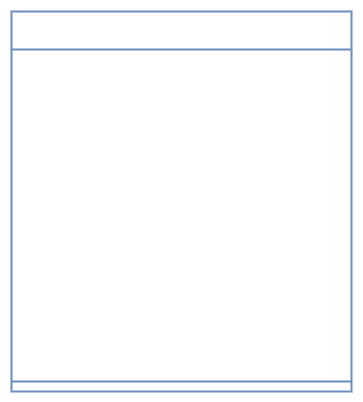

The diagram above was exported from draw.io. Its source (the exported page's mxGraphModel, read from the mxfile embedded in the PNG):
<mxGraphModel dx="3149" dy="1916" grid="1" gridSize="10" guides="1" tooltips="1" connect="1" arrows="1" fold="1" page="1" pageScale="1" pageWidth="1100" pageHeight="850" background="light-dark(#000000, #121212)" math="0" shadow="0">
  <root>
    <mxCell id="0" />
    <mxCell id="1" parent="0" />
    <mxCell id="78961159f06e98e8-17" value="ParkingSpotModel" style="swimlane;html=1;fontStyle=1;align=center;verticalAlign=top;childLayout=stackLayout;horizontal=1;startSize=38;horizontalStack=0;resizeParent=1;resizeLast=0;collapsible=1;marginBottom=0;swimlaneFillColor=none;rounded=0;shadow=0;comic=0;labelBackgroundColor=none;strokeWidth=2;fontFamily=Verdana;fontSize=20;fillColor=none;fontColor=light-dark(#ffffff, #ededed);strokeColor=light-dark(#6c8ebf, #ededed);" parent="1" vertex="1">
      <mxGeometry x="-520" y="-480" width="340" height="380" as="geometry" />
    </mxCell>
    <mxCell id="78961159f06e98e8-21" value="- &amp;lt;&amp;lt;pk&amp;gt;&amp;gt; id :&amp;nbsp;UUID" style="text;html=1;align=left;verticalAlign=top;spacingLeft=4;spacingRight=4;whiteSpace=wrap;overflow=hidden;rotatable=0;points=[[0,0.5],[1,0.5]];portConstraint=eastwest;fillColor=none;fontColor=light-dark(#ffffff, #ededed);fontSize=20;" parent="78961159f06e98e8-17" vertex="1">
      <mxGeometry y="38" width="340" height="32" as="geometry" />
    </mxCell>
    <mxCell id="tK_BJtNwweCzLXYFfQHe-1" value="-&amp;nbsp;parkingSpotNumber : String" style="text;html=1;align=left;verticalAlign=top;spacingLeft=4;spacingRight=4;whiteSpace=wrap;overflow=hidden;rotatable=0;points=[[0,0.5],[1,0.5]];portConstraint=eastwest;fillColor=none;fontColor=light-dark(#ffffff, #ededed);fontSize=20;" parent="78961159f06e98e8-17" vertex="1">
      <mxGeometry y="70" width="340" height="32" as="geometry" />
    </mxCell>
    <mxCell id="tK_BJtNwweCzLXYFfQHe-2" value="- licensePlateCar : String" style="text;html=1;align=left;verticalAlign=top;spacingLeft=4;spacingRight=4;whiteSpace=wrap;overflow=hidden;rotatable=0;points=[[0,0.5],[1,0.5]];portConstraint=eastwest;fillColor=none;fontColor=light-dark(#ffffff, #ededed);fontSize=20;" parent="78961159f06e98e8-17" vertex="1">
      <mxGeometry y="102" width="340" height="32" as="geometry" />
    </mxCell>
    <mxCell id="tK_BJtNwweCzLXYFfQHe-3" value="- brandCar : String" style="text;html=1;align=left;verticalAlign=top;spacingLeft=4;spacingRight=4;whiteSpace=wrap;overflow=hidden;rotatable=0;points=[[0,0.5],[1,0.5]];portConstraint=eastwest;fillColor=none;fontColor=light-dark(#ffffff, #ededed);fontSize=20;" parent="78961159f06e98e8-17" vertex="1">
      <mxGeometry y="134" width="340" height="32" as="geometry" />
    </mxCell>
    <mxCell id="tK_BJtNwweCzLXYFfQHe-4" value="- modelCar : String&amp;nbsp;" style="text;html=1;align=left;verticalAlign=top;spacingLeft=4;spacingRight=4;whiteSpace=wrap;overflow=hidden;rotatable=0;points=[[0,0.5],[1,0.5]];portConstraint=eastwest;fillColor=none;fontColor=light-dark(#ffffff, #ededed);fontSize=20;" parent="78961159f06e98e8-17" vertex="1">
      <mxGeometry y="166" width="340" height="32" as="geometry" />
    </mxCell>
    <mxCell id="gErAQWDEYs4iQihEl9db-2" value="- colorCar : String" style="text;html=1;align=left;verticalAlign=top;spacingLeft=4;spacingRight=4;whiteSpace=wrap;overflow=hidden;rotatable=0;points=[[0,0.5],[1,0.5]];portConstraint=eastwest;fillColor=none;fontColor=light-dark(#ffffff, #ededed);fontSize=20;" parent="78961159f06e98e8-17" vertex="1">
      <mxGeometry y="198" width="340" height="32" as="geometry" />
    </mxCell>
    <mxCell id="gErAQWDEYs4iQihEl9db-3" value="- registrationDate : LocalDateTime" style="text;html=1;align=left;verticalAlign=top;spacingLeft=4;spacingRight=4;whiteSpace=wrap;overflow=hidden;rotatable=0;points=[[0,0.5],[1,0.5]];portConstraint=eastwest;fillColor=none;fontColor=light-dark(#ffffff, #ededed);fontSize=20;" parent="78961159f06e98e8-17" vertex="1">
      <mxGeometry y="230" width="340" height="32" as="geometry" />
    </mxCell>
    <mxCell id="gErAQWDEYs4iQihEl9db-4" value="- responsibleName : String" style="text;html=1;align=left;verticalAlign=top;spacingLeft=4;spacingRight=4;whiteSpace=wrap;overflow=hidden;rotatable=0;points=[[0,0.5],[1,0.5]];portConstraint=eastwest;fillColor=none;fontColor=light-dark(#ffffff, #ededed);fontSize=20;" parent="78961159f06e98e8-17" vertex="1">
      <mxGeometry y="262" width="340" height="32" as="geometry" />
    </mxCell>
    <mxCell id="gErAQWDEYs4iQihEl9db-5" value="- apartment : String" style="text;html=1;align=left;verticalAlign=top;spacingLeft=4;spacingRight=4;whiteSpace=wrap;overflow=hidden;rotatable=0;points=[[0,0.5],[1,0.5]];portConstraint=eastwest;fillColor=none;fontColor=light-dark(#ffffff, #ededed);fontSize=20;" parent="78961159f06e98e8-17" vertex="1">
      <mxGeometry y="294" width="340" height="32" as="geometry" />
    </mxCell>
    <mxCell id="pYZpGllUvpop76dn4vAi-1" value="- block : String" style="text;html=1;align=left;verticalAlign=top;spacingLeft=4;spacingRight=4;whiteSpace=wrap;overflow=hidden;rotatable=0;points=[[0,0.5],[1,0.5]];portConstraint=eastwest;fillColor=none;fontColor=light-dark(#ffffff, #ededed);fontSize=20;" parent="78961159f06e98e8-17" vertex="1">
      <mxGeometry y="326" width="340" height="32" as="geometry" />
    </mxCell>
    <mxCell id="MJt6CW3vIXO6j7aM6CCv-1" value="" style="endArrow=none;html=1;rounded=0;strokeColor=light-dark(#6c8ebf, #ededed);strokeWidth=2;" parent="78961159f06e98e8-17" edge="1">
      <mxGeometry width="50" height="50" relative="1" as="geometry">
        <mxPoint y="370" as="sourcePoint" />
        <mxPoint x="340" y="370" as="targetPoint" />
      </mxGeometry>
    </mxCell>
  </root>
</mxGraphModel>